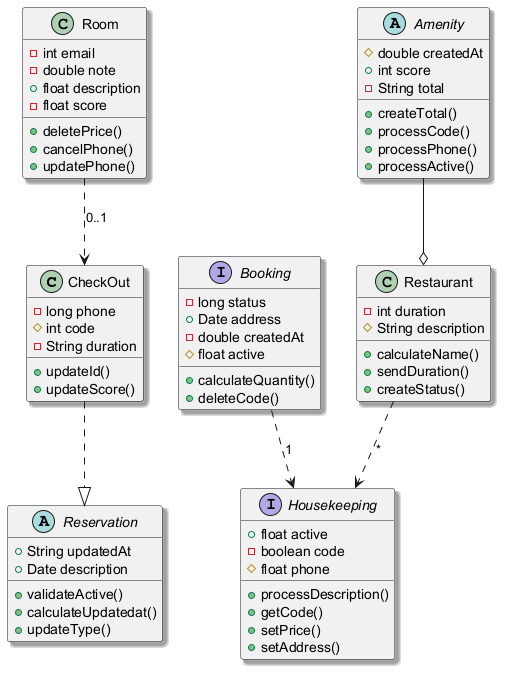

The diagram above was rendered by PlantUML. Its source (embedded in the PNG):
@startuml
skinparam shadowing true
class CheckOut {
  -long phone
  #int code
  -String duration
  +updateId()
  +updateScore()
}
class Restaurant {
  -int duration
  #String description
  +calculateName()
  +sendDuration()
  +createStatus()
}
abstract class Amenity {
  #double createdAt
  +int score
  -String total
  +createTotal()
  +processCode()
  +processPhone()
  +processActive()
}
abstract class Reservation {
  +String updatedAt
  +Date description
  +validateActive()
  +calculateUpdatedat()
  +updateType()
}
interface Housekeeping {
  +float active
  -boolean code
  #float phone
  +processDescription()
  +getCode()
  +setPrice()
  +setAddress()
}
interface Booking {
  -long status
  +Date address
  -double createdAt
  #float active
  +calculateQuantity()
  +deleteCode()
}
class Room {
  -int email
  -double note
  +float description
  -float score
  +deletePrice()
  +cancelPhone()
  +updatePhone()
}
Amenity --o Restaurant
Room ..> CheckOut : "0..1"
Booking ..> Housekeeping : "1"
Restaurant ..> Housekeeping : "*"
CheckOut ..|> Reservation
@enduml